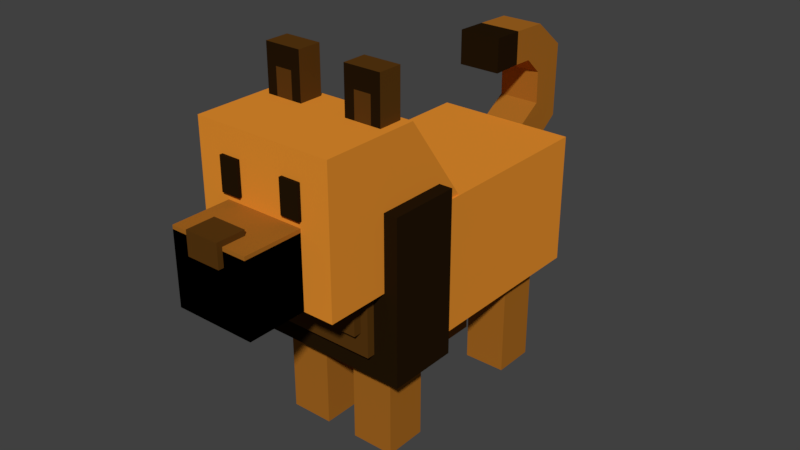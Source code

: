 # Source: dog.blend  (saved by Blender 2.79.0; exported with 4.5.12 LTS)
import bpy
from mathutils import Matrix  # noqa: F401  (used for matrix-valued properties, if any)

bpy.ops.wm.read_factory_settings(use_empty=True)
scene = bpy.context.scene
scene.name = 'Scene'

# ---- collections
col_collection_1 = bpy.data.collections.new('Collection 1'); scene.collection.children.link(col_collection_1)

# ---- materials (node trees are filled in below, after node groups)
mat_material = bpy.data.materials.new('Material')
mat_material.alpha_threshold = 0.0
mat_material.diffuse_color = (0.7991, 0.2789, 0.02732, 1.0)
mat_material.roughness = 0.5
mat_material.specular_intensity = 0.0
mat_material.line_color = (0.0, 0.0, 0.0, 1.0)
mat_material_002 = bpy.data.materials.new('Material.002')
mat_material_002.alpha_threshold = 0.0
mat_material_002.diffuse_color = (0.01681, 0.008023, 0.002125, 1.0)
mat_material_002.roughness = 0.5
mat_material_002.specular_intensity = 0.0
mat_material_003 = bpy.data.materials.new('Material.003')
mat_material_003.alpha_threshold = 0.0
mat_material_003.diffuse_color = (0.3832, 0.1376, 0.01529, 1.0)
mat_material_003.roughness = 0.5
mat_material_003.specular_intensity = 0.0
mat_material_001 = bpy.data.materials.new('Material.001')
mat_material_001.alpha_threshold = 0.0
mat_material_001.diffuse_color = (0.0985, 0.03891, 0.0058, 1.0)
mat_material_001.roughness = 0.5
mat_material_001.specular_intensity = 0.0

# ---- material node trees

# ---- world
world_world = bpy.data.worlds.new('World'); scene.world = world_world
world_world.color = (0.05088, 0.05088, 0.05088)
world_world.use_sun_shadow = False
world_world.sun_shadow_jitter_overblur = 0.0
world_world.cycles.sampling_method = 'MANUAL'

# ---- meshes
me_cube_006 = bpy.data.meshes.new('Cube.006')
me_cube_006.from_pydata([(-0.5912, -0.7153, 1.345), (-0.5912, -0.7153, 2.573), (-0.5912, 1.032, 1.345), (-0.5912, 0.1452, 2.573), (0.6367, -0.7153, 1.345), (0.6367, -0.7153, 2.573), (0.6367, 1.032, 1.345), (0.6367, 0.1452, 2.573), (-0.1632, 2.282, 1.483), (-0.1632, 2.151, 1.806), (0.2083, 2.282, 1.483), (0.2083, 2.151, 1.806), (-0.1632, 2.657, 1.756), (-0.1632, 2.373, 1.948), (0.2083, 2.657, 1.756), (0.2083, 2.373, 1.948), (0.7548, 0.454, 0.5685), (0.7548, -0.1691, 0.5685), (-0.7099, -0.1691, 0.5685), (-0.7099, 0.454, 0.5685), (0.7548, 0.454, 1.988), (0.7548, -0.1691, 1.988), (-0.7099, -0.1691, 1.988), (-0.7099, 0.454, 1.988), (-0.6041, -0.07813, 0.6614), (-0.6041, -0.07813, 1.817), (-0.6041, 2.159, 0.6614), (-0.6041, 2.159, 1.817), (0.6532, -0.07813, 0.6614), (0.6532, -0.07813, 1.817), (0.6532, 2.159, 0.6614), (0.6532, 2.159, 1.817), (0.5477, 1.897, 0.8557), (0.5477, 1.897, -0.2473), (0.5477, 1.519, 0.8557), (0.5477, 1.519, -0.2473), (0.1676, 1.897, 0.8557), (0.1676, 1.897, -0.2473), (0.1676, 1.519, 0.8557), (0.1676, 1.519, -0.2473), (-0.5001, 1.519, -0.2473), (-0.5001, 1.519, 0.8557), (-0.5001, 1.897, -0.2473), (-0.5001, 1.897, 0.8557), (-0.12, 1.519, -0.2473), (-0.12, 1.519, 0.8557), (-0.12, 1.897, -0.2473), (-0.12, 1.897, 0.8557), (-0.12, 0.3729, 0.8557), (-0.12, 0.3729, -0.2473), (-0.12, -0.004472, 0.8557), (-0.12, -0.004472, -0.2473), (-0.5001, 0.3729, 0.8557), (-0.5001, 0.3729, -0.2473), (-0.5001, -0.004472, 0.8557), (-0.5001, -0.004472, -0.2473), (0.1676, -0.004472, -0.2473), (0.1676, -0.004472, 0.8557), (0.1676, 0.3729, -0.2473), (0.1676, 0.3729, 0.8557), (0.5477, -0.004472, -0.2473), (0.5477, -0.004472, 0.8557), (0.5477, 0.3729, -0.2473), (0.5477, 0.3729, 0.8557), (-0.1632, 2.367, 2.232), (0.2083, 2.367, 2.232), (0.2083, 2.663, 2.413), (-0.1632, 2.663, 2.413), (-0.1632, 2.208, 2.379), (0.2083, 2.208, 2.379), (0.2083, 2.36, 2.659), (-0.1632, 2.36, 2.659), (-0.1632, 1.756, 2.382), (0.2083, 1.756, 2.382), (0.2083, 1.757, 2.679), (-0.1632, 1.757, 2.679), (-0.1632, 2.083, 1.483), (-0.1632, 1.951, 1.806), (0.2083, 1.951, 1.806), (0.2083, 2.083, 1.483), (0.2083, 2.035, 2.384), (-0.1632, 2.035, 2.384), (-0.1632, 2.034, 2.671), (0.2083, 2.034, 2.671), (0.2193, -0.7191, 2.059), (0.2193, -0.7473, 2.059), (0.2193, -0.7473, 2.345), (0.2193, -0.7191, 2.345), (0.3885, -0.7191, 2.059), (0.3885, -0.7473, 2.059), (0.3885, -0.7473, 2.345), (0.3885, -0.7191, 2.345), (-0.1883, -0.7191, 2.345), (-0.1883, -0.7473, 2.345), (-0.1883, -0.7473, 2.059), (-0.1883, -0.7191, 2.059), (-0.3575, -0.7191, 2.345), (-0.3575, -0.7473, 2.345), (-0.3575, -0.7473, 2.059), (-0.3575, -0.7191, 2.059), (0.4764, -0.1094, 2.562), (0.4764, -0.1094, 2.802), (0.3268, -0.1094, 2.802), (0.3268, -0.1094, 2.562), (0.5616, -0.1094, 2.562), (0.5616, -0.1094, 2.974), (0.5616, 0.1009, 2.974), (0.5616, 0.1009, 2.562), (-0.5075, -0.1094, 2.562), (-0.5075, -0.1094, 2.974), (-0.5075, 0.1009, 2.562), (-0.5075, 0.1009, 2.974), (-0.184, 0.1009, 2.562), (-0.184, 0.1009, 2.974), (-0.184, -0.1094, 2.974), (-0.184, -0.1094, 2.562), (0.3791, -0.3124, 1.162), (0.3791, -0.3829, 1.162), (-0.3342, -0.3829, 1.162), (-0.3342, -0.3124, 1.162), (0.3791, -0.3124, 1.432), (0.3791, -0.383, 1.432), (-0.3342, -0.3829, 1.432), (-0.3342, -0.3124, 1.432), (0.4689, -0.2417, 0.9773), (0.4689, -0.3122, 0.9773), (-0.424, -0.3122, 0.9773), (-0.424, -0.2417, 0.9773), (0.4689, -0.2417, 1.433), (0.4689, -0.3123, 1.433), (-0.424, -0.3122, 1.433), (-0.424, -0.2417, 1.433), (0.5351, -0.1711, 0.7815), (0.5351, -0.2416, 0.7815), (-0.4902, -0.2416, 0.7815), (-0.4902, -0.1711, 0.7815), (0.5351, -0.1711, 1.432), (0.5351, -0.2416, 1.432), (-0.4902, -0.2416, 1.432), (-0.4902, -0.1711, 1.432), (-0.4188, -0.1094, 2.562), (-0.4188, -0.1094, 2.802), (-0.2692, -0.1094, 2.802), (-0.2692, -0.1094, 2.562), (0.2381, 0.1009, 2.974), (0.2381, 0.1009, 2.562), (0.2381, -0.1094, 2.974), (0.2381, -0.1094, 2.562), (-0.331, -1.227, 1.349), (-0.331, -1.227, 1.998), (-0.331, -0.6813, 1.349), (-0.331, -0.6813, 1.998), (0.3715, -1.227, 1.349), (0.3715, -1.227, 1.998), (0.3715, -0.6813, 1.349), (0.3715, -0.6813, 1.998), (-0.1337, -1.227, 2.045), (-0.1337, -1.025, 2.045), (-0.1337, -1.025, 1.997), (-0.1337, -1.227, 1.997), (0.1642, -1.227, 2.045), (0.1642, -1.227, 1.997), (0.1642, -1.025, 2.045), (0.1642, -1.025, 1.997), (-0.1337, -1.273, 1.997), (-0.1337, -1.273, 2.045), (0.1642, -1.273, 2.045), (0.1642, -1.273, 1.997), (-0.1337, -1.227, 1.843), (0.1642, -1.227, 1.843), (-0.1337, -1.273, 1.843), (0.1642, -1.273, 1.843), (-0.331, -0.6813, 1.966), (-0.331, -1.227, 1.966), (0.3715, -0.6813, 1.966), (0.3715, -1.227, 1.966)], [], [(0, 1, 3, 2), (2, 3, 7, 6), (6, 7, 5, 4), (4, 5, 1, 0), (2, 6, 4, 0), (7, 3, 1, 5), (14, 15, 11, 10), (8, 10, 79, 76), (12, 14, 10, 8), (15, 13, 9, 11), (8, 9, 13, 12), (16, 17, 18, 19), (20, 23, 22, 21), (16, 20, 21, 17), (17, 21, 22, 18), (18, 22, 23, 19), (20, 16, 19, 23), (24, 25, 27, 26), (26, 27, 31, 30), (30, 31, 29, 28), (28, 29, 25, 24), (26, 30, 28, 24), (31, 27, 25, 29), (37, 33, 35, 39), (37, 36, 32, 33), (39, 38, 36, 37), (35, 34, 38, 39), (32, 36, 38, 34), (33, 32, 34, 35), (47, 43, 41, 45), (42, 43, 47, 46), (42, 46, 44, 40), (44, 45, 41, 40), (46, 47, 45, 44), (40, 41, 43, 42), (53, 49, 51, 55), (53, 52, 48, 49), (55, 54, 52, 53), (51, 50, 54, 55), (48, 52, 54, 50), (49, 48, 50, 51), (56, 57, 59, 58), (58, 59, 63, 62), (62, 63, 61, 60), (60, 61, 57, 56), (58, 62, 60, 56), (63, 59, 57, 61), (13, 15, 65, 64), (65, 66, 70, 69), (12, 13, 64, 67), (14, 12, 67, 66), (15, 14, 66, 65), (81, 80, 73, 72), (64, 65, 69, 68), (67, 64, 68, 71), (66, 67, 71, 70), (72, 73, 74, 75), (82, 81, 72, 75), (83, 82, 75, 74), (80, 83, 74, 73), (79, 78, 77, 76), (11, 9, 77, 78), (10, 11, 78, 79), (9, 8, 76, 77), (69, 70, 83, 80), (70, 71, 82, 83), (71, 68, 81, 82), (68, 69, 80, 81), (84, 85, 86, 87), (88, 91, 90, 89), (84, 88, 89, 85), (85, 89, 90, 86), (86, 90, 91, 87), (88, 84, 87, 91), (97, 93, 92, 96), (99, 98, 97, 96), (95, 99, 96, 92), (99, 95, 94, 98), (95, 92, 93, 94), (98, 94, 93, 97), (107, 106, 105, 104), (106, 144, 146, 105), (145, 107, 104, 147), (104, 105, 101, 100), (146, 147, 103, 102), (108, 109, 111, 110), (110, 111, 113, 112), (112, 113, 114, 115), (110, 112, 115, 108), (113, 111, 109, 114), (115, 114, 142, 143), (116, 117, 118, 119), (120, 123, 122, 121), (116, 120, 121, 117), (117, 121, 122, 118), (118, 122, 123, 119), (120, 116, 119, 123), (124, 125, 126, 127), (128, 131, 130, 129), (124, 128, 129, 125), (125, 129, 130, 126), (126, 130, 131, 127), (128, 124, 127, 131), (132, 133, 134, 135), (136, 139, 138, 137), (132, 136, 137, 133), (133, 137, 138, 134), (134, 138, 139, 135), (136, 132, 135, 139), (105, 146, 102, 101), (143, 142, 141, 140), (108, 115, 143, 140), (109, 108, 140, 141), (114, 109, 141, 142), (147, 146, 144, 145), (100, 101, 102, 103), (145, 144, 106, 107), (147, 104, 100, 103), (148, 149, 151, 150), (150, 151, 155, 154), (154, 155, 153, 152), (152, 153, 149, 148), (154, 152, 175, 174), (155, 151, 149, 153), (157, 158, 159, 156), (156, 159, 164, 165), (160, 161, 163, 162), (162, 163, 158, 157), (161, 159, 158, 163), (165, 164, 167, 166), (161, 160, 166, 167), (160, 156, 165, 166), (167, 164, 170, 171), (156, 160, 162, 157), (168, 169, 171, 170), (161, 167, 171, 169), (159, 161, 169, 168), (164, 159, 168, 170), (172, 174, 175, 173), (152, 148, 173, 175), (150, 154, 174, 172), (148, 150, 172, 173)])
me_cube_006.polygons.foreach_set('material_index', [0, 0, 0, 0, 0, 0, 2, 2, 2, 2, 2, 1, 1, 1, 1, 1, 1, 0, 0, 0, 0, 0, 0, 2, 2, 2, 2, 2, 2, 2, 2, 2, 2, 2, 2, 2, 2, 2, 2, 2, 2, 2, 2, 2, 2, 2, 2, 2, 2, 2, 2, 2, 1, 2, 2, 2, 1, 1, 1, 1, 2, 2, 2, 2, 2, 2, 2, 2, 1, 1, 1, 1, 1, 1, 1, 1, 1, 1, 1, 1, 3, 3, 2, 1, 1, 3, 3, 3, 2, 3, 1, 2, 2, 2, 2, 2, 2, 3, 3, 3, 3, 3, 3, 3, 3, 3, 3, 3, 3, 1, 3, 2, 1, 1, 3, 3, 3, 2, 2, 2, 2, 2, 2, 2, 3, 3, 3, 3, 3, 3, 3, 3, 3, 3, 3, 3, 3, 3, 2, 2, 2, 2])
_ca = me_cube_006.color_attributes.new('Col', 'BYTE_COLOR', 'CORNER')
_ca.data.foreach_set('color', [1.0, 1.0, 1.0, 1.0, 1.0, 1.0, 1.0, 1.0, 1.0, 1.0, 1.0, 1.0, 1.0, 1.0, 1.0, 1.0, 1.0, 1.0, 1.0, 1.0, 1.0, 1.0, 1.0, 1.0, 1.0, 1.0, 1.0, 1.0, 1.0, 1.0, 1.0, 1.0, 1.0, 1.0, 1.0, 1.0, 1.0, 1.0, 1.0, 1.0, 1.0, 1.0, 1.0, 1.0, 1.0, 1.0, 1.0, 1.0, 1.0, 1.0, 1.0, 1.0, 1.0, 1.0, 1.0, 1.0, 1.0, 1.0, 1.0, 1.0, 1.0, 1.0, 1.0, 1.0, 1.0, 1.0, 1.0, 1.0, 1.0, 1.0, 1.0, 1.0, 1.0, 1.0, 1.0, 1.0, 1.0, 1.0, 1.0, 1.0, 1.0, 1.0, 1.0, 1.0, 1.0, 1.0, 1.0, 1.0, 1.0, 1.0, 1.0, 1.0, 1.0, 1.0, 1.0, 1.0, 1.0, 1.0, 1.0, 1.0, 1.0, 1.0, 1.0, 1.0, 1.0, 1.0, 1.0, 1.0, 1.0, 1.0, 1.0, 1.0, 1.0, 1.0, 1.0, 1.0, 1.0, 1.0, 1.0, 1.0, 1.0, 1.0, 1.0, 1.0, 1.0, 1.0, 1.0, 1.0, 1.0, 1.0, 1.0, 1.0, 1.0, 1.0, 1.0, 1.0, 1.0, 1.0, 1.0, 1.0, 1.0, 1.0, 1.0, 1.0, 1.0, 1.0, 1.0, 1.0, 1.0, 1.0, 1.0, 1.0, 1.0, 1.0, 1.0, 1.0, 1.0, 1.0, 1.0, 1.0, 1.0, 1.0, 1.0, 1.0, 1.0, 1.0, 1.0, 1.0, 1.0, 1.0, 1.0, 1.0, 1.0, 1.0, 1.0, 1.0, 1.0, 1.0, 1.0, 1.0, 1.0, 1.0, 1.0, 1.0, 1.0, 1.0, 1.0, 1.0, 1.0, 1.0, 1.0, 1.0, 1.0, 1.0, 1.0, 1.0, 1.0, 1.0, 1.0, 1.0, 1.0, 1.0, 1.0, 1.0, 1.0, 1.0, 1.0, 1.0, 1.0, 1.0, 1.0, 1.0, 1.0, 1.0, 1.0, 1.0, 1.0, 1.0, 1.0, 1.0, 1.0, 1.0, 1.0, 1.0, 1.0, 1.0, 1.0, 1.0, 1.0, 1.0, 1.0, 1.0, 1.0, 1.0, 1.0, 1.0, 1.0, 1.0, 1.0, 1.0, 1.0, 1.0, 1.0, 1.0, 1.0, 1.0, 1.0, 1.0, 1.0, 1.0, 1.0, 1.0, 1.0, 1.0, 1.0, 1.0, 1.0, 1.0, 1.0, 1.0, 1.0, 1.0, 1.0, 1.0, 1.0, 1.0, 1.0, 1.0, 1.0, 1.0, 1.0, 1.0, 1.0, 1.0, 1.0, 1.0, 1.0, 1.0, 1.0, 1.0, 1.0, 1.0, 1.0, 1.0, 1.0, 1.0, 1.0, 1.0, 1.0, 1.0, 1.0, 1.0, 1.0, 1.0, 1.0, 1.0, 1.0, 1.0, 1.0, 1.0, 1.0, 1.0, 1.0, 1.0, 1.0, 1.0, 1.0, 1.0, 1.0, 1.0, 1.0, 1.0, 1.0, 1.0, 1.0, 1.0, 1.0, 1.0, 1.0, 1.0, 1.0, 1.0, 1.0, 1.0, 1.0, 1.0, 1.0, 1.0, 1.0, 1.0, 1.0, 1.0, 1.0, 1.0, 1.0, 1.0, 1.0, 1.0, 1.0, 1.0, 1.0, 1.0, 1.0, 1.0, 1.0, 1.0, 1.0, 1.0, 1.0, 1.0, 1.0, 1.0, 1.0, 1.0, 1.0, 1.0, 1.0, 1.0, 1.0, 1.0, 1.0, 1.0, 1.0, 1.0, 1.0, 1.0, 1.0, 1.0, 1.0, 1.0, 1.0, 1.0, 1.0, 1.0, 1.0, 1.0, 1.0, 1.0, 1.0, 1.0, 1.0, 1.0, 1.0, 1.0, 1.0, 1.0, 1.0, 1.0, 1.0, 1.0, 1.0, 1.0, 1.0, 1.0, 1.0, 1.0, 1.0, 1.0, 1.0, 1.0, 1.0, 1.0, 1.0, 1.0, 1.0, 1.0, 1.0, 1.0, 1.0, 1.0, 1.0, 1.0, 1.0, 1.0, 1.0, 1.0, 1.0, 1.0, 1.0, 1.0, 1.0, 1.0, 1.0, 1.0, 1.0, 1.0, 1.0, 1.0, 1.0, 1.0, 1.0, 1.0, 1.0, 1.0, 1.0, 1.0, 1.0, 1.0, 1.0, 1.0, 1.0, 1.0, 1.0, 1.0, 1.0, 1.0, 1.0, 1.0, 1.0, 1.0, 1.0, 1.0, 1.0, 1.0, 1.0, 1.0, 1.0, 1.0, 1.0, 1.0, 1.0, 1.0, 1.0, 1.0, 1.0, 1.0, 1.0, 1.0, 1.0, 1.0, 1.0, 1.0, 1.0, 1.0, 1.0, 1.0, 1.0, 1.0, 1.0, 1.0, 1.0, 1.0, 1.0, 1.0, 1.0, 1.0, 1.0, 1.0, 1.0, 1.0, 1.0, 1.0, 1.0, 1.0, 1.0, 1.0, 1.0, 1.0, 1.0, 1.0, 1.0, 1.0, 1.0, 1.0, 1.0, 1.0, 1.0, 1.0, 1.0, 1.0, 1.0, 1.0, 1.0, 1.0, 1.0, 1.0, 1.0, 1.0, 1.0, 1.0, 1.0, 1.0, 1.0, 1.0, 1.0, 1.0, 1.0, 1.0, 1.0, 1.0, 1.0, 1.0, 1.0, 1.0, 1.0, 1.0, 1.0, 1.0, 1.0, 1.0, 1.0, 1.0, 1.0, 1.0, 1.0, 1.0, 1.0, 1.0, 1.0, 1.0, 1.0, 1.0, 1.0, 1.0, 1.0, 1.0, 1.0, 1.0, 1.0, 1.0, 1.0, 1.0, 1.0, 1.0, 1.0, 1.0, 1.0, 1.0, 1.0, 1.0, 1.0, 1.0, 1.0, 1.0, 1.0, 1.0, 1.0, 1.0, 1.0, 1.0, 1.0, 1.0, 1.0, 1.0, 1.0, 1.0, 1.0, 1.0, 1.0, 1.0, 1.0, 1.0, 1.0, 1.0, 1.0, 1.0, 1.0, 1.0, 1.0, 1.0, 1.0, 1.0, 1.0, 1.0, 1.0, 1.0, 1.0, 1.0, 1.0, 1.0, 1.0, 1.0, 1.0, 1.0, 1.0, 1.0, 1.0, 1.0, 1.0, 1.0, 1.0, 1.0, 1.0, 1.0, 1.0, 1.0, 1.0, 1.0, 1.0, 1.0, 1.0, 1.0, 1.0, 1.0, 1.0, 1.0, 1.0, 1.0, 1.0, 1.0, 1.0, 1.0, 1.0, 1.0, 1.0, 1.0, 1.0, 1.0, 1.0, 1.0, 1.0, 1.0, 1.0, 1.0, 1.0, 1.0, 1.0, 1.0, 1.0, 1.0, 1.0, 1.0, 1.0, 1.0, 1.0, 1.0, 1.0, 1.0, 1.0, 1.0, 1.0, 1.0, 1.0, 1.0, 1.0, 1.0, 1.0, 1.0, 1.0, 1.0, 1.0, 1.0, 1.0, 1.0, 1.0, 1.0, 1.0, 1.0, 1.0, 1.0, 1.0, 1.0, 1.0, 1.0, 1.0, 1.0, 1.0, 1.0, 1.0, 1.0, 1.0, 1.0, 1.0, 1.0, 1.0, 1.0, 1.0, 1.0, 1.0, 1.0, 1.0, 1.0, 1.0, 1.0, 1.0, 1.0, 1.0, 1.0, 1.0, 1.0, 1.0, 1.0, 1.0, 1.0, 1.0, 1.0, 1.0, 1.0, 1.0, 1.0, 1.0, 1.0, 1.0, 1.0, 1.0, 1.0, 1.0, 1.0, 1.0, 1.0, 1.0, 1.0, 1.0, 1.0, 1.0, 1.0, 1.0, 1.0, 1.0, 1.0, 1.0, 1.0, 1.0, 1.0, 1.0, 1.0, 1.0, 1.0, 1.0, 1.0, 1.0, 1.0, 1.0, 1.0, 1.0, 1.0, 1.0, 1.0, 1.0, 1.0, 1.0, 1.0, 1.0, 1.0, 1.0, 1.0, 1.0, 1.0, 1.0, 1.0, 1.0, 1.0, 1.0, 1.0, 1.0, 1.0, 1.0, 1.0, 1.0, 1.0, 1.0, 1.0, 1.0, 1.0, 1.0, 1.0, 1.0, 1.0, 1.0, 1.0, 1.0, 1.0, 1.0, 1.0, 1.0, 1.0, 1.0, 1.0, 1.0, 1.0, 1.0, 1.0, 1.0, 1.0, 1.0, 1.0, 1.0, 1.0, 1.0, 1.0, 1.0, 1.0, 1.0, 1.0, 1.0, 1.0, 1.0, 1.0, 1.0, 1.0, 1.0, 1.0, 1.0, 1.0, 1.0, 1.0, 1.0, 1.0, 1.0, 1.0, 1.0, 1.0, 1.0, 1.0, 1.0, 1.0, 1.0, 1.0, 1.0, 1.0, 1.0, 1.0, 1.0, 1.0, 1.0, 1.0, 1.0, 1.0, 1.0, 1.0, 1.0, 1.0, 1.0, 1.0, 1.0, 1.0, 1.0, 1.0, 1.0, 1.0, 1.0, 1.0, 1.0, 1.0, 1.0, 1.0, 1.0, 1.0, 1.0, 1.0, 1.0, 1.0, 1.0, 1.0, 1.0, 1.0, 1.0, 1.0, 1.0, 1.0, 1.0, 1.0, 1.0, 1.0, 1.0, 1.0, 1.0, 1.0, 1.0, 1.0, 1.0, 1.0, 1.0, 1.0, 1.0, 1.0, 1.0, 1.0, 1.0, 1.0, 1.0, 1.0, 1.0, 1.0, 1.0, 1.0, 1.0, 1.0, 1.0, 1.0, 1.0, 1.0, 1.0, 1.0, 1.0, 1.0, 1.0, 1.0, 1.0, 1.0, 1.0, 1.0, 1.0, 1.0, 1.0, 1.0, 1.0, 1.0, 1.0, 1.0, 1.0, 1.0, 1.0, 1.0, 1.0, 1.0, 1.0, 1.0, 1.0, 1.0, 1.0, 1.0, 1.0, 1.0, 1.0, 1.0, 1.0, 1.0, 1.0, 1.0, 1.0, 1.0, 1.0, 1.0, 1.0, 1.0, 1.0, 1.0, 1.0, 1.0, 1.0, 1.0, 1.0, 1.0, 1.0, 1.0, 1.0, 1.0, 1.0, 1.0, 1.0, 1.0, 1.0, 1.0, 1.0, 1.0, 1.0, 1.0, 1.0, 1.0, 1.0, 1.0, 1.0, 1.0, 1.0, 1.0, 1.0, 1.0, 1.0, 1.0, 1.0, 1.0, 1.0, 1.0, 1.0, 1.0, 1.0, 1.0, 1.0, 1.0, 1.0, 1.0, 1.0, 1.0, 1.0, 1.0, 1.0, 1.0, 1.0, 1.0, 1.0, 1.0, 1.0, 1.0, 1.0, 1.0, 1.0, 1.0, 1.0, 1.0, 1.0, 1.0, 1.0, 1.0, 1.0, 1.0, 1.0, 1.0, 1.0, 1.0, 1.0, 1.0, 1.0, 1.0, 1.0, 1.0, 1.0, 1.0, 1.0, 1.0, 1.0, 1.0, 1.0, 1.0, 1.0, 1.0, 1.0, 1.0, 1.0, 1.0, 1.0, 1.0, 1.0, 1.0, 1.0, 1.0, 1.0, 1.0, 1.0, 1.0, 1.0, 1.0, 1.0, 1.0, 1.0, 1.0, 1.0, 1.0, 1.0, 1.0, 1.0, 1.0, 1.0, 1.0, 1.0, 1.0, 1.0, 1.0, 1.0, 1.0, 1.0, 1.0, 1.0, 1.0, 1.0, 1.0, 1.0, 1.0, 1.0, 1.0, 1.0, 1.0, 1.0, 1.0, 1.0, 1.0, 1.0, 1.0, 1.0, 1.0, 1.0, 1.0, 1.0, 1.0, 1.0, 1.0, 1.0, 1.0, 1.0, 1.0, 1.0, 1.0, 1.0, 1.0, 1.0, 1.0, 1.0, 1.0, 1.0, 1.0, 1.0, 1.0, 1.0, 1.0, 1.0, 1.0, 1.0, 1.0, 1.0, 1.0, 1.0, 1.0, 1.0, 1.0, 1.0, 1.0, 1.0, 1.0, 1.0, 1.0, 1.0, 1.0, 1.0, 1.0, 1.0, 1.0, 1.0, 1.0, 1.0, 1.0, 1.0, 1.0, 1.0, 1.0, 1.0, 1.0, 1.0, 1.0, 1.0, 1.0, 1.0, 1.0, 1.0, 1.0, 1.0, 1.0, 1.0, 1.0, 1.0, 1.0, 1.0, 1.0, 1.0, 1.0, 1.0, 1.0, 1.0, 1.0, 1.0, 1.0, 1.0, 1.0, 1.0, 1.0, 1.0, 1.0, 1.0, 1.0, 1.0, 1.0, 1.0, 1.0, 1.0, 1.0, 1.0, 1.0, 1.0, 1.0, 1.0, 1.0, 1.0, 1.0, 1.0, 1.0, 1.0, 1.0, 1.0, 1.0, 1.0, 1.0, 1.0, 1.0, 1.0, 1.0, 1.0, 1.0, 1.0, 1.0, 1.0, 1.0, 1.0, 1.0, 1.0, 1.0, 1.0, 1.0, 1.0, 1.0, 1.0, 1.0, 1.0, 1.0, 1.0, 1.0, 1.0, 1.0, 1.0, 1.0, 1.0, 1.0, 1.0, 1.0, 1.0, 1.0, 1.0, 1.0, 1.0, 1.0, 1.0, 1.0, 1.0, 1.0, 1.0, 1.0, 1.0, 1.0, 1.0, 1.0, 1.0, 1.0, 1.0, 1.0, 1.0, 1.0, 1.0, 1.0, 1.0, 1.0, 1.0, 1.0, 1.0, 1.0, 1.0, 1.0, 1.0, 1.0, 1.0, 1.0, 1.0, 1.0, 1.0, 1.0, 1.0, 1.0, 1.0, 1.0, 1.0, 1.0, 1.0, 1.0, 1.0, 1.0, 1.0, 1.0, 1.0, 1.0, 1.0, 1.0, 1.0, 1.0, 1.0, 1.0, 1.0, 1.0, 1.0, 1.0, 1.0, 1.0, 1.0, 1.0, 1.0, 1.0, 1.0, 1.0, 1.0, 1.0, 1.0, 1.0, 1.0, 1.0, 1.0, 1.0, 1.0, 1.0, 1.0, 1.0, 1.0, 1.0, 1.0, 1.0, 1.0, 1.0, 1.0, 1.0, 1.0, 1.0, 1.0, 1.0, 1.0, 1.0, 1.0, 1.0, 1.0, 1.0, 1.0, 1.0, 1.0, 1.0, 1.0, 1.0, 1.0, 1.0, 1.0, 1.0, 1.0, 1.0, 1.0, 1.0, 1.0, 1.0, 1.0, 1.0, 1.0, 1.0, 1.0, 1.0, 1.0, 1.0, 1.0, 1.0, 1.0, 1.0, 1.0, 1.0, 1.0, 1.0, 1.0, 1.0, 1.0, 1.0, 1.0, 1.0, 1.0, 1.0, 1.0, 1.0, 1.0, 1.0, 1.0, 1.0, 1.0, 1.0, 1.0, 1.0, 1.0, 1.0, 1.0, 1.0, 1.0, 1.0, 1.0, 1.0, 1.0, 1.0, 1.0, 1.0, 1.0, 1.0, 1.0, 1.0, 1.0, 1.0, 1.0, 1.0, 1.0, 1.0, 1.0, 1.0, 1.0, 1.0, 1.0, 1.0, 1.0, 1.0, 1.0, 1.0, 1.0, 1.0, 1.0, 1.0, 1.0, 1.0, 1.0, 1.0, 1.0, 1.0, 1.0, 1.0, 1.0, 1.0, 1.0, 1.0, 1.0, 1.0, 1.0, 1.0, 1.0, 1.0, 1.0, 1.0, 1.0, 1.0, 1.0, 1.0, 1.0, 1.0, 1.0, 1.0, 1.0, 1.0, 1.0, 1.0, 1.0, 1.0, 1.0, 1.0, 1.0, 1.0, 1.0, 1.0, 1.0, 1.0, 1.0, 1.0, 1.0, 1.0, 1.0, 1.0, 1.0, 1.0, 1.0, 1.0, 1.0, 1.0, 1.0, 1.0, 1.0, 1.0, 1.0, 1.0, 1.0, 1.0, 1.0, 1.0, 1.0, 1.0, 1.0, 1.0, 1.0, 1.0, 1.0, 1.0, 1.0, 1.0, 1.0, 1.0, 1.0, 1.0, 1.0, 1.0, 1.0, 1.0, 1.0, 1.0, 1.0, 1.0, 1.0, 1.0, 1.0, 1.0, 1.0, 1.0, 1.0, 1.0, 1.0, 1.0, 1.0, 1.0, 1.0, 1.0, 1.0, 1.0, 1.0, 1.0, 1.0, 1.0, 1.0, 1.0, 1.0, 1.0, 1.0, 1.0, 1.0, 1.0, 1.0, 1.0, 1.0, 1.0, 1.0, 1.0, 1.0, 1.0, 1.0, 1.0, 1.0, 1.0, 1.0, 1.0, 1.0, 1.0, 1.0, 1.0, 1.0, 1.0, 1.0, 1.0, 1.0, 1.0, 1.0, 1.0, 1.0, 1.0, 1.0, 1.0, 1.0, 1.0, 1.0, 1.0, 1.0, 1.0, 1.0, 1.0, 1.0, 1.0, 1.0, 1.0, 1.0, 1.0, 1.0, 1.0, 1.0, 1.0, 1.0, 1.0, 1.0, 1.0, 1.0, 1.0, 1.0, 1.0, 1.0, 1.0, 1.0, 1.0, 1.0, 1.0, 1.0, 1.0, 1.0, 1.0, 1.0, 1.0, 1.0, 1.0, 1.0, 1.0, 1.0, 1.0, 1.0, 1.0, 1.0, 1.0, 1.0, 1.0, 1.0, 1.0, 1.0, 1.0, 1.0, 1.0, 1.0, 1.0, 1.0, 1.0, 1.0, 1.0, 1.0, 1.0, 1.0, 1.0, 1.0, 1.0, 1.0, 1.0, 1.0, 1.0, 1.0, 1.0, 1.0, 1.0, 1.0, 1.0, 1.0, 1.0, 1.0, 1.0, 1.0, 1.0, 1.0, 1.0, 1.0, 1.0, 1.0, 1.0, 1.0, 1.0, 1.0, 1.0, 1.0, 1.0, 1.0, 1.0, 1.0, 1.0, 1.0, 1.0, 1.0, 1.0, 1.0, 1.0, 1.0, 1.0, 1.0, 1.0, 1.0, 1.0, 1.0, 1.0, 1.0, 1.0, 1.0, 1.0, 1.0, 1.0, 1.0, 1.0, 1.0, 1.0, 1.0, 1.0, 1.0, 1.0, 1.0, 1.0, 1.0, 1.0, 1.0, 1.0, 1.0, 1.0, 1.0, 1.0, 1.0, 1.0, 1.0, 1.0, 1.0, 1.0, 1.0, 1.0, 1.0, 1.0, 1.0, 1.0, 1.0, 1.0, 1.0, 1.0, 1.0, 1.0, 1.0, 1.0, 1.0, 1.0, 1.0, 1.0, 1.0, 1.0, 1.0, 1.0, 1.0, 1.0, 1.0, 1.0, 1.0, 1.0, 1.0, 1.0, 1.0, 1.0, 1.0, 1.0, 1.0, 1.0, 1.0, 1.0, 1.0, 1.0, 1.0, 1.0, 1.0, 1.0, 1.0, 1.0, 1.0, 1.0, 1.0, 1.0, 1.0, 1.0, 1.0, 1.0, 1.0, 1.0, 1.0, 1.0, 1.0, 1.0, 1.0, 1.0, 1.0, 1.0, 1.0, 1.0, 1.0, 1.0, 1.0, 1.0, 1.0, 1.0, 1.0, 1.0, 1.0, 1.0, 1.0, 1.0, 1.0, 1.0, 1.0, 1.0, 1.0, 1.0, 1.0, 1.0, 1.0, 1.0, 1.0, 1.0, 1.0, 1.0, 1.0, 1.0, 1.0, 1.0, 1.0, 1.0, 1.0, 1.0, 1.0, 1.0, 1.0, 1.0, 1.0, 1.0, 1.0, 1.0, 1.0, 1.0, 1.0, 1.0, 1.0, 1.0, 1.0, 1.0, 1.0, 1.0, 1.0, 1.0, 1.0, 1.0, 1.0, 1.0, 1.0, 1.0, 1.0, 1.0, 1.0, 1.0, 1.0, 1.0, 1.0, 1.0, 1.0, 1.0, 1.0, 1.0, 1.0, 1.0, 1.0, 1.0, 1.0, 1.0, 1.0, 1.0, 1.0, 1.0, 1.0, 1.0, 1.0, 1.0, 1.0, 1.0, 1.0, 1.0, 1.0, 1.0, 1.0, 1.0, 1.0, 1.0, 1.0, 1.0, 1.0, 1.0, 1.0, 1.0, 1.0, 1.0, 1.0, 1.0, 1.0, 1.0, 1.0, 1.0, 1.0, 1.0, 1.0, 1.0, 1.0, 1.0, 1.0, 1.0, 1.0, 1.0, 1.0, 1.0, 1.0, 1.0, 1.0, 1.0, 1.0, 1.0, 1.0, 1.0, 1.0, 1.0, 1.0, 1.0, 1.0, 1.0, 1.0, 1.0, 1.0, 1.0, 1.0, 1.0, 1.0, 1.0, 1.0, 1.0, 1.0, 1.0, 1.0, 1.0, 1.0, 1.0, 1.0, 1.0, 1.0, 1.0, 1.0, 1.0, 1.0, 1.0, 1.0, 1.0, 1.0, 1.0, 1.0, 1.0, 1.0, 1.0, 1.0, 1.0, 1.0, 1.0, 1.0, 1.0, 1.0, 1.0, 1.0, 1.0, 1.0, 1.0, 1.0, 1.0, 1.0, 1.0, 1.0, 1.0, 1.0, 1.0, 1.0, 1.0, 1.0, 1.0, 1.0, 1.0, 1.0, 1.0, 1.0, 1.0, 1.0, 1.0, 1.0, 1.0, 1.0, 1.0, 1.0, 1.0, 1.0, 1.0, 1.0, 1.0, 1.0, 1.0, 1.0, 1.0, 1.0, 1.0, 1.0, 1.0, 1.0, 1.0, 1.0, 1.0, 1.0, 1.0, 1.0, 1.0, 1.0, 1.0, 1.0, 1.0, 1.0, 1.0, 1.0, 1.0, 1.0, 1.0, 1.0, 1.0, 1.0, 1.0, 1.0, 1.0, 1.0, 1.0, 1.0, 1.0, 1.0, 1.0, 1.0, 1.0, 1.0, 1.0, 1.0, 1.0, 1.0, 1.0, 1.0, 1.0, 1.0, 1.0, 1.0, 1.0, 1.0, 1.0, 1.0, 1.0, 1.0, 1.0, 1.0, 1.0, 1.0, 1.0, 1.0, 1.0, 1.0, 1.0, 1.0, 1.0, 1.0, 1.0, 1.0, 1.0, 1.0, 1.0, 1.0, 1.0, 1.0, 1.0, 1.0, 1.0, 1.0, 1.0, 1.0, 1.0, 1.0, 1.0, 1.0, 1.0, 1.0, 1.0, 1.0, 1.0, 1.0, 1.0, 1.0, 1.0, 1.0, 1.0, 1.0, 1.0, 1.0, 1.0, 1.0, 1.0, 1.0, 1.0, 1.0, 1.0, 1.0, 1.0, 1.0, 1.0, 1.0, 1.0, 1.0, 1.0, 1.0, 1.0, 1.0, 1.0, 1.0, 1.0, 1.0, 1.0, 1.0, 1.0, 1.0, 1.0, 1.0, 1.0, 1.0, 1.0, 1.0, 1.0, 1.0, 1.0, 1.0, 1.0, 1.0, 1.0, 1.0, 1.0, 1.0, 1.0, 1.0, 1.0, 1.0, 1.0, 1.0, 1.0, 1.0, 1.0, 1.0, 1.0, 1.0, 1.0, 1.0, 1.0, 1.0, 1.0, 1.0, 1.0, 1.0, 1.0, 1.0, 1.0, 1.0, 1.0, 1.0, 1.0, 1.0, 1.0, 1.0, 1.0, 1.0, 1.0, 1.0, 1.0, 1.0, 1.0, 1.0, 1.0, 1.0, 1.0, 1.0, 1.0, 1.0, 1.0, 1.0, 1.0, 1.0, 1.0, 1.0, 1.0, 1.0, 1.0, 1.0, 1.0, 1.0, 1.0, 1.0, 1.0, 1.0, 1.0, 1.0, 1.0, 1.0, 1.0, 1.0, 1.0, 1.0, 1.0, 1.0, 1.0, 1.0, 1.0, 1.0, 1.0, 1.0, 1.0, 1.0, 1.0, 1.0, 1.0, 1.0, 1.0, 1.0, 1.0, 1.0, 1.0, 1.0, 1.0, 1.0, 1.0, 1.0, 1.0, 1.0, 1.0, 1.0, 1.0, 1.0, 1.0, 1.0, 1.0, 1.0, 1.0, 1.0, 1.0, 1.0, 1.0, 1.0, 1.0, 1.0, 1.0, 1.0, 1.0, 1.0, 1.0, 1.0, 1.0, 1.0, 1.0, 1.0, 1.0, 1.0, 1.0, 1.0, 1.0])
me_cube_006.materials.append(mat_material)
me_cube_006.materials.append(mat_material_002)
me_cube_006.materials.append(mat_material_003)
me_cube_006.materials.append(mat_material_001)
me_cube_006.use_remesh_preserve_volume = False
me_cube_006.use_remesh_preserve_attributes = False
me_cube_006.use_mirror_vertex_groups = False
me_cube_006.update()
arm_armature_004 = bpy.data.armatures.new('Armature.004')  # bones are not reproduced

# ---- objects
ob_armature = bpy.data.objects.new('Armature', arm_armature_004)
ob_cube_007 = bpy.data.objects.new('Cube.007', me_cube_006)

# ---- transforms, parenting, visibility, modifiers, constraints
ob_armature.location = (0.0, 0.0, 0.0)
ob_armature.show_in_front = True
ob_armature.lineart.crease_threshold = 0.0
ob_cube_007.parent = ob_armature
ob_cube_007.location = (0.0, 0.0, 0.0)
ob_cube_007.use_shape_key_edit_mode = True
ob_cube_007.lineart.crease_threshold = 0.0
_vg = ob_cube_007.vertex_groups.new(name='Bone')
for _i, _w in zip([0, 1, 2, 3, 4, 5, 6, 7, 8, 9, 10, 11, 12, 13, 14, 15, 16, 17, 18, 19, 20, 21, 22, 23, 24, 25, 26, 27, 28, 29, 30, 31, 32, 33, 34, 35, 36, 37, 38, 39, 40, 41, 42, 43, 44, 45, 46, 47, 48, 49, 50, 51, 52, 53, 54, 55, 56, 57, 58, 59, 60, 61, 62, 63, 64, 65, 66, 67, 68, 69, 70, 71, 72, 73, 74, 75, 76, 77, 78, 79, 80, 81, 82, 83, 84, 85, 86, 87, 88, 89, 90, 91, 92, 93, 94, 95, 96, 97, 98, 99, 100, 101, 102, 103, 104, 105, 106, 107, 108, 109, 110, 111, 112, 113, 114, 115, 116, 117, 118, 119, 120, 121, 122, 123, 124, 125, 126, 127, 128, 129, 130, 131, 132, 133, 134, 135, 136, 137, 138, 139, 140, 141, 142, 143, 144, 145, 146, 147, 148, 149, 150, 151, 152, 153, 154, 155, 156, 157, 158, 159, 160, 161, 162, 163, 164, 165, 166, 167, 168, 169, 170, 171, 172, 173, 174, 175], [1.0, 0.9999, 1.0, 1.0, 1.0, 1.0, 1.0, 1.0, 1.0, 1.0, 1.0, 1.0, 1.0, 1.0, 1.0, 1.0, 1.0, 1.0, 1.0, 1.0, 1.0, 1.0, 1.0, 1.0, 1.0, 1.0, 1.0, 1.0, 1.0, 1.0, 1.0, 1.0, 1.0, 1.0, 1.0, 1.0, 1.0, 1.0, 1.0, 1.0, 1.0, 1.0, 1.0, 1.0, 1.0, 1.0, 1.0, 1.0, 1.0, 1.0, 1.0, 1.0, 1.0, 1.0, 1.0, 1.0, 1.0, 1.0, 1.0, 1.0, 1.0, 1.0, 1.0, 1.0, 1.0, 1.0, 1.0, 1.0, 1.0, 1.0, 1.0, 1.0, 1.0, 1.0, 1.0, 1.0, 1.0, 1.0, 1.0, 1.0, 1.0, 1.0, 1.0, 1.0, 1.0, 1.0, 1.0, 1.0, 1.0, 1.0, 1.0, 1.0, 1.0, 1.0, 1.0, 1.0, 1.0, 1.0, 1.0, 1.0, 1.0, 1.0, 1.0, 1.0, 1.0, 1.0, 1.0, 1.0, 1.0, 0.9997, 1.0, 1.0, 1.0, 1.0, 0.9998, 1.0, 1.0, 1.0, 1.0, 1.0, 1.0, 1.0, 1.0, 1.0, 1.0, 1.0, 1.0, 1.0, 1.0, 1.0, 1.0, 1.0, 1.0, 1.0, 1.0, 1.0, 1.0, 1.0, 1.0, 1.0, 1.0, 1.0, 1.0, 1.0, 1.0, 1.0, 0.9999, 1.0, 0.9961, 1.0, 1.0, 1.0, 1.0, 1.0, 1.0, 1.0, 1.0, 1.0, 1.0, 1.0, 1.0, 1.0, 1.0, 1.0, 1.0, 1.0, 1.0, 1.0, 0.9999, 1.0, 0.9876, 0.9938, 1.0, 0.9961, 1.0, 1.0]): _vg.add([_i], _w, 'REPLACE')
_vg = ob_cube_007.vertex_groups.new(name='Bone.001')
for _i, _w in zip([8, 9, 10, 11, 76, 77, 78, 79], [0.1244, 0.1517, 0.003516, 0.1215, 0.7201, 0.6127, 0.5539, 0.142]): _vg.add([_i], _w, 'REPLACE')
_vg = ob_cube_007.vertex_groups.new(name='Head')
for _i, _w in zip([0, 1, 2, 3, 4, 5, 6, 7, 8, 9, 10, 11, 12, 13, 14, 15, 16, 17, 18, 19, 20, 21, 22, 23, 24, 25, 26, 27, 28, 29, 30, 31, 32, 33, 34, 35, 36, 37, 38, 39, 40, 41, 42, 43, 44, 45, 46, 47, 48, 49, 50, 51, 52, 53, 54, 55, 56, 57, 58, 59, 60, 61, 62, 63, 64, 65, 66, 67, 68, 69, 70, 71, 72, 73, 74, 75, 76, 77, 78, 79, 80, 81, 82, 83, 84, 85, 86, 87, 88, 89, 90, 91, 92, 93, 94, 95, 96, 97, 98, 99, 100, 101, 102, 103, 104, 105, 106, 107, 108, 109, 110, 111, 112, 113, 114, 115, 116, 117, 118, 119, 120, 121, 122, 123, 124, 125, 126, 127, 128, 129, 130, 131, 132, 133, 134, 135, 136, 137, 138, 139, 140, 141, 142, 143, 144, 145, 146, 147], [0.1133, 0.09824, 0.0, 0.1133, 0.05887, 0.1133, 1.233e-43, 0.1131, 0.0, 6.472e-08, 0.0, 0.0, 0.0, 4.495e-24, 0.0, 0.0, 0.01139, 2.953e-20, 5.108e-20, 1e-10, 0.0, 0.1132, 0.0, 0.01543, 5.253e-09, 7.666e-40, 0.03656, 7.991e-05, 1.789e-05, 1.344e-41, 0.009638, 0.0, 0.0, 0.008687, 0.0, 0.002214, 0.0, 3.449e-21, 0.0, 7.583e-20, 0.007833, 0.005456, 0.0002832, 0.0, 5.144e-12, 3.953e-07, 8.24e-07, 0.0, 1.921e-09, 9.055e-05, 7.397e-24, 0.0007777, 4.193e-17, 0.0425, 8.197e-24, 0.03846, 8.193e-15, 1.533e-24, 1.532e-10, 9.362e-11, 8.455e-18, 2.903e-17, 9.629e-07, 1.223e-07, 5.156e-22, 7.037e-27, 0.0, 0.0, 0.0, 4.668e-07, 0.0, 0.0, 1.637e-07, 0.0, 1.14e-13, 4.863e-05, 0.0, 0.0, 0.0, 0.0, 8.603e-11, 0.0, 5.277e-18, 1.461e-31, 0.01168, 0.1133, 0.1133, 0.1133, 0.1133, 0.1133, 0.1133, 0.1133, 0.1133, 0.1133, 0.1133, 0.1133, 0.1133, 0.1133, 0.1133, 0.1133, 0.1133, 0.1133, 0.1008, 0.04769, 0.1133, 0.1133, 0.1133, 0.1133, 0.04769, 0.1008, 0.001, 0.1132, 0.1133, 0.1133, 0.1133, 0.1133, 0.0, 0.00042, 0.1133, 0.1132, 0.05255, 0.1046, 0.1133, 0.1132, 3.911e-32, 0.0, 0.0006528, 0.0001044, 0.001495, 0.02075, 0.1133, 0.1133, 1.939e-15, 3.363e-44, 0.0, 3.978e-34, 7.236e-21, 0.002915, 0.1133, 0.113, 0.04769, 0.1008, 0.1133, 0.1133, 0.1132, 0.001, 0.1008, 0.04769]): _vg.add([_i], _w, 'REPLACE')
_vg = ob_cube_007.vertex_groups.new(name='Bone.003')
for _i, _w in zip([0, 1, 2, 3, 4, 5, 6, 7, 8, 9, 11, 12, 13, 14, 15, 17, 18, 19, 20, 21, 22, 23, 24, 25, 26, 27, 28, 29, 30, 31, 32, 33, 36, 37, 41, 43, 47, 49, 51, 53, 54, 55, 57, 59, 61, 63, 64, 66, 67, 68, 70, 71, 73, 74, 75, 76, 77, 80, 81, 82, 83, 84, 88, 93, 94, 95, 97, 98, 99, 104, 105, 106, 107, 109, 110, 111, 112, 113, 114, 115, 116, 117, 118, 119, 120, 121, 122, 124, 125, 126, 127, 128, 129, 130, 132, 133, 134, 135, 136, 137, 138, 144, 145, 146], [5.52e-18, 0.0, 0.08361, 0.0, 0.0, 1.922e-10, 0.1699, 1.3e-34, 0.0, 0.0, 0.0, 0.0, 0.0, 0.0, 0.0, 0.0, 0.0, 0.0, 0.0, 0.0, 0.0, 0.0, 0.01504, 2.095e-22, 2.781e-12, 1.404e-18, 0.00195, 6.59e-26, 1.899e-08, 0.0001556, 0.0, 0.0, 0.0, 0.0, 0.0, 0.0, 0.0, 0.0, 0.0, 0.0, 0.0, 0.0, 0.8691, 0.05658, 0.2958, 0.1983, 0.0, 0.0, 0.0, 0.0, 0.0, 0.0, 0.0, 0.0, 0.0, 0.0, 0.0, 0.0, 0.0, 0.0, 0.0, 0.0, 0.0, 0.0, 0.0, 0.0, 0.0, 0.0, 0.0, 0.0, 0.0, 0.0, 0.0, 0.0, 0.0, 0.0, 0.0, 0.0, 0.0, 0.0, 0.0, 0.0, 0.0, 0.0, 0.0, 0.0, 0.0, 0.0, 0.0, 0.0, 0.0, 0.0, 0.0, 0.0, 0.0, 0.0, 0.0, 0.0, 0.0, 0.0, 0.0, 0.0, 0.0, 0.0]): _vg.add([_i], _w, 'REPLACE')
_vg = ob_cube_007.vertex_groups.new(name='Bone.004')
for _i, _w in zip([56, 57, 58, 59, 60, 61, 62, 63], [0.9751, 0.09821, 0.9759, 0.07493, 0.9813, 0.4989, 0.9907, 0.8017]): _vg.add([_i], _w, 'REPLACE')
_vg = ob_cube_007.vertex_groups.new(name='Bone.005')
for _i, _w in zip([4, 8, 9, 11, 12, 13, 15, 17, 18, 21, 24, 25, 26, 27, 28, 29, 30, 31, 32, 34, 48, 49, 50, 51, 52, 53, 54, 61, 63, 64, 65, 67, 68, 70, 71, 72, 75, 76, 77, 81, 82, 118, 119, 120, 121, 124, 126, 127, 128, 129, 132, 133, 134, 135, 136, 137], [0.0, 0.0, 0.0, 0.0, 0.0, 0.0, 0.0, 0.0, 0.0, 0.0, 0.03956, 0.3333, 4.558e-15, 2.084e-09, 0.01637, 0.3333, 5.931e-08, 9.356e-06, 0.0, 0.0, 0.965, 0.002478, 0.9149, 0.007562, 0.9047, 0.005076, 0.5612, 0.0, 0.0, 0.0, 0.0, 0.0, 0.0, 0.0, 0.0, 0.0, 0.0, 0.0, 0.0, 0.0, 0.0, 0.0, 0.0, 0.0, 0.0, 0.0, 0.0, 0.0, 0.0, 0.0, 0.0, 0.0, 0.0, 0.0, 0.0, 0.0]): _vg.add([_i], _w, 'REPLACE')
_vg = ob_cube_007.vertex_groups.new(name='Bone.006')
for _i, _w in zip([48, 49, 50, 51, 52, 53, 54, 55], [0.02003, 0.9738, 0.08508, 0.9712, 0.07591, 0.9725, 0.4388, 0.9808]): _vg.add([_i], _w, 'REPLACE')
_vg = ob_cube_007.vertex_groups.new(name='Bone.007')
for _i, _w in zip([32, 34, 35, 36, 38, 39], [0.2607, 0.866, 0.00975, 0.8941, 0.9594, 0.007266]): _vg.add([_i], _w, 'REPLACE')
_vg = ob_cube_007.vertex_groups.new(name='ekor1')
for _i, _w in zip([0, 1, 2, 3, 4, 5, 6, 7, 8, 9, 10, 11, 12, 13, 14, 15, 16, 17, 18, 19, 20, 21, 22, 23, 24, 25, 28, 29, 34, 35, 36, 37, 38, 39, 41, 43, 44, 45, 48, 49, 50, 51, 52, 53, 54, 55, 56, 57, 58, 59, 60, 61, 62, 63, 64, 65, 66, 67, 68, 69, 70, 71, 72, 73, 74, 75, 76, 77, 78, 79, 80, 81, 82, 83, 84, 85, 86, 87, 88, 89, 90, 91, 92, 93, 94, 95, 96, 97, 98, 99, 100, 101, 102, 103, 104, 105, 106, 107, 108, 109, 110, 111, 112, 113, 114, 115, 116, 117, 118, 119, 120, 121, 122, 123, 124, 125, 126, 127, 128, 129, 130, 131, 132, 133, 134, 135, 136, 137, 138, 139, 140, 141, 142, 143, 144, 145, 146, 147], [2.513e-28, 0.0, 0.0, 5.274e-08, 0.0, 1.92e-22, 9.926e-11, 3.612e-07, 1.0, 1.0, 1.0, 1.0, 1.0, 1.0, 1.0, 1.0, 0.0, 0.0, 0.0, 0.0, 0.0, 0.0, 0.0, 0.0, 0.0, 0.0, 0.0, 0.0, 0.0, 0.0, 0.0, 0.0, 0.0, 0.0, 0.0, 0.0, 0.0, 0.0, 0.0, 0.0, 0.0, 0.0, 0.0, 0.0, 0.0, 0.0, 0.0, 0.0, 0.0, 0.0, 0.0, 0.0, 0.0, 0.0, 1.0, 1.0, 1.0, 1.0, 1.0, 1.0, 1.0, 1.0, 1.0, 1.0, 1.0, 1.0, 1.0, 1.0, 1.0, 1.0, 1.0, 1.0, 1.0, 1.0, 6.866e-44, 0.0, 0.0, 0.0, 1.077e-10, 0.0, 8.69e-38, 2.81e-36, 8.05e-26, 3.54e-29, 1.573e-39, 7.047e-08, 0.0, 0.0, 8.882e-32, 3.432e-23, 0.0, 0.0, 0.0, 0.0, 0.0, 0.0, 0.0, 0.0, 0.0, 0.0, 0.0, 0.0, 0.0, 0.0, 0.0, 0.0, 7.725e-18, 0.0, 5.161e-25, 3.598e-16, 6.748e-11, 0.0, 9.721e-29, 2.087e-19, 0.0, 0.0, 2.159e-18, 4.308e-12, 6.975e-09, 0.0, 7.707e-28, 3.801e-19, 3.683e-13, 0.0, 3.006e-14, 0.0, 3.561e-07, 0.0, 5.055e-28, 1.23e-16, 0.0, 0.0, 0.0, 0.0, 0.0, 0.0, 0.0, 0.0]): _vg.add([_i], _w, 'REPLACE')
_vg = ob_cube_007.vertex_groups.new(name='ekor2')
for _i, _w in zip([0, 1, 2, 3, 4, 5, 6, 7, 12, 13, 14, 15, 16, 17, 18, 19, 20, 21, 22, 23, 24, 25, 28, 29, 41, 45, 48, 49, 50, 51, 52, 54, 56, 57, 58, 59, 60, 61, 62, 63, 64, 65, 66, 67, 68, 69, 70, 71, 72, 73, 74, 75, 80, 81, 82, 83, 84, 85, 86, 87, 88, 89, 90, 91, 92, 93, 94, 95, 96, 97, 98, 99, 100, 101, 102, 103, 104, 105, 106, 107, 108, 109, 110, 111, 112, 113, 114, 115, 116, 117, 118, 119, 120, 121, 122, 123, 124, 125, 126, 127, 128, 129, 130, 131, 132, 133, 134, 135, 136, 137, 138, 139, 140, 141, 142, 143, 144, 145, 146, 147], [0.0, 0.0, 0.0, 0.0, 0.0, 0.0, 0.0, 0.0, 1.0, 1.0, 1.0, 1.0, 0.0, 0.0, 0.0, 0.0, 0.0, 0.0, 0.0, 0.0, 0.0, 0.0, 0.0, 0.0, 0.0, 0.0, 0.0, 0.0, 0.0, 0.0, 0.0, 0.0, 0.0, 0.0, 0.0, 0.0, 0.0, 0.0, 0.0, 0.0, 1.0, 1.0, 1.0, 1.0, 1.0, 1.0, 1.0, 1.0, 1.0, 1.0, 1.0, 1.0, 1.0, 1.0, 1.0, 1.0, 0.0, 0.0, 0.0, 0.0, 0.0, 0.0, 0.0, 0.0, 0.0, 0.0, 0.0, 0.0, 0.0, 0.0, 0.0, 0.0, 0.0, 0.0, 0.0, 0.0, 0.0, 0.0, 0.0, 0.0, 0.0, 0.0, 0.0, 0.0, 0.0, 0.0, 0.0, 0.0, 5.52e-14, 4.565e-26, 1.144e-12, 3.228e-11, 3.47e-06, 6.873e-25, 4.182e-23, 3.339e-19, 6.703e-19, 1.562e-29, 8.063e-06, 1.361e-05, 7.998e-05, 6.254e-26, 1.847e-20, 4.925e-12, 2.436e-19, 2.988e-30, 0.01873, 0.01522, 0.0007108, 0.0, 5.518e-19, 3.863e-12, 0.0, 0.0, 0.0, 0.0, 0.0, 0.0, 0.0, 0.0]): _vg.add([_i], _w, 'REPLACE')
_vg = ob_cube_007.vertex_groups.new(name='ekor3')
for _i, _w in zip([6, 7, 8, 9, 10, 11, 12, 13, 14, 15, 16, 18, 19, 20, 24, 25, 26, 27, 28, 29, 30, 31, 32, 33, 34, 35, 36, 37, 38, 39, 40, 41, 42, 43, 44, 45, 46, 47, 48, 49, 50, 51, 52, 53, 55, 57, 58, 59, 63, 64, 65, 66, 67, 68, 69, 70, 71, 72, 73, 74, 75, 76, 77, 78, 79], [0.0, 0.0, 0.0, 0.0, 0.0, 0.0, 0.0, 0.0, 0.0, 0.0, 0.0, 0.0, 0.0, 0.0, 0.0, 0.0, 0.0, 0.0, 0.0, 0.0, 0.0, 0.0, 0.0, 0.0, 0.0, 0.0, 0.0, 0.0, 0.0, 0.0, 0.0, 6.224e-14, 0.0, 0.0, 0.0, 1.652e-15, 0.0, 6.799e-08, 0.0, 0.0, 0.0, 0.0, 0.0, 0.0, 0.0, 0.0, 0.0, 0.0, 0.0, 0.0, 0.0, 0.0, 0.0, 0.0, 0.0, 0.0, 0.0, 0.0, 0.0, 0.0, 0.0, 0.0, 0.0, 0.0, 0.0]): _vg.add([_i], _w, 'REPLACE')
_vg = ob_cube_007.vertex_groups.new(name='ekor4')
_vg = ob_cube_007.vertex_groups.new(name='Bone.012')
for _i, _w in zip([8, 9, 10, 11, 12, 13, 14, 15, 64, 65, 66, 67, 68, 69, 70, 71, 77, 78, 80, 81], [0.0512, 0.1438, 0.04606, 0.1444, 0.5067, 0.8104, 0.5088, 0.8173, 0.8059, 0.7892, 0.5011, 0.5028, 0.1496, 0.145, 0.06227, 0.06188, 0.05982, 0.05934, 0.01797, 0.02495]): _vg.add([_i], _w, 'REPLACE')
_vg = ob_cube_007.vertex_groups.new(name='Bone.013')
for _i, _w in zip([64, 65, 66, 67, 68, 69, 70, 71, 72, 73, 80, 81, 82, 83], [0.144, 0.1576, 0.486, 0.4838, 0.6552, 0.6673, 0.832, 0.8362, 0.02436, 0.02489, 0.1596, 0.1571, 0.09273, 0.09481]): _vg.add([_i], _w, 'REPLACE')
_vg = ob_cube_007.vertex_groups.new(name='Bone.014')
for _i, _w in zip([64, 65, 68, 69, 70, 71, 72, 73, 74, 75, 80, 81, 82, 83], [0.006395, 0.008687, 0.1911, 0.1834, 0.1046, 0.1007, 0.9543, 0.9546, 0.9729, 0.9719, 0.8055, 0.8044, 0.8975, 0.8941]): _vg.add([_i], _w, 'REPLACE')
_vg = ob_cube_007.vertex_groups.new(name='Bone.015')
for _i, _w in zip([40, 42, 44, 46], [0.7983, 0.8, 0.8, 0.8]): _vg.add([_i], _w, 'REPLACE')
_vg = ob_cube_007.vertex_groups.new(name='Bone.016')
for _i, _w in zip([0, 1, 2, 3, 4, 5, 6, 7, 16, 17, 18, 20, 21, 22, 23, 25, 29, 31, 39, 40, 44, 48, 49, 50, 51, 54, 55, 56, 57, 58, 60, 61, 62, 73, 74, 75, 84, 85, 86, 87, 88, 89, 90, 91, 92, 93, 94, 95, 96, 97, 98, 99, 100, 101, 102, 103, 104, 105, 106, 107, 108, 109, 110, 111, 112, 113, 114, 115, 116, 117, 118, 119, 120, 121, 122, 123, 124, 125, 126, 127, 128, 129, 130, 131, 132, 133, 134, 136, 137, 138, 140, 141, 142, 143, 144, 145, 146, 147], [0.4173, 0.3977, 0.0, 0.3895, 0.4146, 0.161, 4.901e-11, 0.1617, 0.0, 0.0, 0.0, 0.1371, 0.1371, 0.1371, 0.1371, 0.137, 0.1366, 0.0003442, 0.0, 0.0, 0.0, 0.0, 1.081e-17, 0.0, 2.786e-18, 0.0, 1.111e-12, 0.0, 0.0, 0.001493, 4.202e-19, 0.0, 4.108e-17, 0.002157, 0.006167, 0.001931, 0.4173, 0.4173, 0.4173, 0.4173, 0.4173, 0.4173, 0.4173, 0.4173, 0.3911, 0.3814, 0.4173, 0.4173, 0.3577, 0.3697, 0.4173, 0.1371, 0.4173, 0.4173, 0.3191, 0.1371, 0.4173, 0.4173, 0.1614, 0.161, 0.1371, 0.3191, 0.1371, 0.1611, 0.161, 0.1614, 0.4173, 0.4173, 1.689e-19, 4.979e-17, 7.488e-20, 4.931e-26, 0.2807, 0.4106, 0.1371, 0.06791, 0.0, 1.568e-06, 1.499e-08, 0.0, 0.1371, 0.1403, 0.1371, 0.003158, 0.0, 0.001683, 0.01514, 0.1338, 0.1368, 0.1371, 0.1371, 0.3191, 0.4173, 0.4173, 0.1611, 0.1371, 0.3191, 0.1371]): _vg.add([_i], _w, 'REPLACE')
_vg = ob_cube_007.vertex_groups.new(name='Bone.017')
for _i, _w in zip([16, 17, 18, 19, 20, 21, 22, 23, 24, 25, 26, 27, 28, 29, 30, 84, 85, 86, 87, 88, 89, 90, 91, 92, 93, 94, 95, 96, 97, 98, 99, 116, 117, 118, 119, 120, 121, 122, 123, 124, 125, 126, 127, 128, 129, 130, 131, 132, 133, 134, 135, 136, 137, 138, 139], [0.1907, 0.2052, 0.2872, 0.3017, 0.05478, 0.1577, 0.3346, 0.4376, 0.2656, 0.4327, 0.1624, 0.164, 0.1549, 0.07181, 0.1043, 0.1907, 0.2052, 0.2872, 0.3017, 0.05478, 0.1577, 0.3346, 0.4376, 0.4376, 0.3346, 0.1577, 0.05478, 0.3017, 0.2872, 0.2052, 0.1907, 0.1907, 0.2052, 0.2872, 0.3017, 0.05478, 0.1577, 0.3346, 0.4376, 0.1907, 0.2052, 0.2872, 0.3017, 0.05478, 0.1577, 0.3346, 0.4376, 0.1907, 0.2052, 0.2872, 0.3017, 0.05478, 0.1577, 0.3346, 0.4376]): _vg.add([_i], _w, 'REPLACE')
_vg = ob_cube_007.vertex_groups.new(name='Bone.018')
for _i, _w in zip([16, 17, 18, 19, 20, 21, 22, 23, 24, 25, 26, 27, 28, 29, 30, 48, 50, 52, 54, 84, 85, 86, 87, 88, 89, 90, 91, 92, 93, 94, 95, 96, 97, 98, 99, 116, 117, 118, 119, 120, 121, 122, 123, 124, 125, 126, 127, 128, 129, 130, 131, 132, 133, 134, 135, 136, 137, 138, 139], [0.1907, 0.2052, 0.2872, 0.3017, 0.05478, 0.1577, 0.3346, 0.4376, 0.2656, 0.4327, 0.1624, 0.164, 0.1549, 0.07181, 0.1043, 0.9794, 0.9808, 0.981, 0.9781, 0.1907, 0.2052, 0.2872, 0.3017, 0.05478, 0.1577, 0.3346, 0.4376, 0.4376, 0.3346, 0.1577, 0.05478, 0.3017, 0.2872, 0.2052, 0.1907, 0.1907, 0.2052, 0.2872, 0.3017, 0.05478, 0.1577, 0.3346, 0.4376, 0.1907, 0.2052, 0.2872, 0.3017, 0.05478, 0.1577, 0.3346, 0.4376, 0.1907, 0.2052, 0.2872, 0.3017, 0.05478, 0.1577, 0.3346, 0.4376]): _vg.add([_i], _w, 'REPLACE')
_vg = ob_cube_007.vertex_groups.new(name='Bone.019')
_vg = ob_cube_007.vertex_groups.new(name='Bone.020')
for _i, _w in zip([49, 51, 53, 55], [0.9817, 0.9792, 0.979, 0.9805]): _vg.add([_i], _w, 'REPLACE')
_vg = ob_cube_007.vertex_groups.new(name='Bone.021')
_vg = ob_cube_007.vertex_groups.new(name='Bone.022')
for _i, _w in zip([0, 1, 2, 3, 4, 5, 6, 7], [0.5639, 0.6798, 0.8195, 0.7155, 0.5771, 0.6852, 0.842, 0.7219]): _vg.add([_i], _w, 'REPLACE')
_vg = ob_cube_007.vertex_groups.new(name='Bone.023')
for _i, _w in zip([0, 1, 2, 3, 4, 5, 6, 7, 17, 18, 22, 85, 86, 90, 93, 97, 98, 100, 101, 102, 103, 104, 105, 107, 108, 109, 110, 112, 114, 115, 117, 118, 122, 125, 126, 130, 133, 134, 138, 140, 141, 142, 143, 145, 146, 147], [0.01071, 0.005989, 0.0, 0.05787, 9.176e-06, 4.173e-14, 0.01534, 0.0003304, 0.0, 0.0, 0.0, 0.0, 0.0, 0.0, 0.0, 0.0, 0.0, 0.0, 0.0, 0.0, 0.0, 0.0, 0.0, 0.0, 0.0, 0.0, 0.0, 0.0, 0.0, 0.0, 0.0, 0.0, 0.0, 0.0, 0.0, 0.0, 0.0, 0.0, 0.0, 0.0, 0.0, 0.0, 0.0, 0.0, 0.0, 0.0]): _vg.add([_i], _w, 'REPLACE')
_vg = ob_cube_007.vertex_groups.new(name='Bone.024')
for _i, _w in zip([107, 112], [0.1536, 0.1536]): _vg.add([_i], _w, 'REPLACE')
_vg = ob_cube_007.vertex_groups.new(name='Bone.025')
_vg = ob_cube_007.vertex_groups.new(name='Bone.026')
for _i, _w in zip([7], [0.0]): _vg.add([_i], _w, 'REPLACE')
_vg = ob_cube_007.vertex_groups.new(name='Bone.027')
_vg = ob_cube_007.vertex_groups.new(name='Bone.028')
_vg.add([100, 101, 102, 103, 104, 105, 106, 107, 108, 109, 110, 111, 112, 113, 114, 115, 140, 141, 142, 143, 144, 145, 146, 147], 1.0, 'REPLACE')
_vg = ob_cube_007.vertex_groups.new(name='Bone.008')
for _i, _w in zip([32, 33, 34, 35, 36, 37, 38, 39], [0.7393, 0.9888, 0.134, 0.9701, 0.1059, 0.9771, 0.03124, 0.9714]): _vg.add([_i], _w, 'REPLACE')
_vg = ob_cube_007.vertex_groups.new(name='Bone.009')
for _i, _w in zip([41, 43, 44, 45, 47], [0.277, 0.8762, 0.006847, 0.9134, 0.9567]): _vg.add([_i], _w, 'REPLACE')
_vg = ob_cube_007.vertex_groups.new(name='Bone.010')
for _i, _w in zip([40, 41, 42, 43, 44, 45, 46, 47], [0.986, 0.723, 0.9752, 0.1238, 0.9716, 0.08665, 0.977, 0.03656]): _vg.add([_i], _w, 'REPLACE')
_vg = ob_cube_007.vertex_groups.new(name='Bone.011')
for _i, _w in zip([8, 9, 10, 11, 12, 13, 14, 15, 76, 77, 78, 79], [0.8233, 0.6999, 0.9242, 0.7296, 0.4813, 0.1447, 0.4818, 0.1418, 0.2587, 0.3256, 0.3849, 0.8358]): _vg.add([_i], _w, 'REPLACE')
_vg = ob_cube_007.vertex_groups.new(name='Bone.002')
for _i, _w in zip([0, 1, 2, 3, 4, 5, 6, 7, 84, 85, 86, 87, 88, 89, 90, 91, 92, 93, 94, 95, 96, 97, 98, 99, 100, 101, 102, 103, 104, 105, 106, 107, 108, 109, 110, 111, 112, 113, 114, 115, 140, 141, 142, 143, 144, 145, 146, 147, 148, 149, 150, 151, 152, 153, 154, 155, 156, 157, 158, 159, 160, 161, 162, 163, 164, 165, 166, 167, 168, 169, 170, 171, 172, 173, 174, 175], [0.9455, 0.9928, 0.9771, 0.9774, 1.0, 1.0, 0.8914, 0.9143, 0.9998, 1.0, 1.0, 0.9996, 1.0, 1.0, 1.0, 1.0, 0.968, 0.9995, 0.9814, 0.9113, 0.9999, 1.0, 1.0, 1.0, 1.0, 1.0, 1.0, 1.0, 1.0, 1.0, 1.0, 1.0, 1.0, 1.0, 1.0, 1.0, 1.0, 1.0, 1.0, 1.0, 1.0, 1.0, 1.0, 1.0, 1.0, 1.0, 1.0, 1.0, 1.0, 1.0, 1.0, 0.9993, 1.0, 1.0, 0.9936, 0.9837, 1.0, 1.0, 1.0, 1.0, 1.0, 1.0, 1.0, 1.0, 1.0, 1.0, 1.0, 1.0, 1.0, 1.0, 1.0, 1.0, 1.0, 1.0, 0.9936, 1.0]): _vg.add([_i], _w, 'REPLACE')
_m = ob_cube_007.modifiers.new('Armature', 'ARMATURE')
_m = ob_cube_007.modifiers.new('Armature.001', 'ARMATURE')
_m = ob_cube_007.modifiers.new('Armature.002', 'ARMATURE')
_m = ob_cube_007.modifiers.new('Armature.003', 'ARMATURE')
_m = ob_cube_007.modifiers.new('Armature.004', 'ARMATURE')
_m.object = ob_armature

# ---- collection membership
col_collection_1.objects.link(ob_armature)
col_collection_1.objects.link(ob_cube_007)

# ---- scene / render settings (as saved in the file)
scene.frame_start = 1; scene.frame_end = 250; scene.frame_set(1)
scene.render.engine = 'CYCLES'
scene.render.resolution_percentage = 50
scene.render.dither_intensity = 0.0
scene.cycles.use_denoising = False
scene.cycles.samples = 128
scene.cycles.sampling_pattern = 'TABULATED_SOBOL'
scene.cycles.use_adaptive_sampling = False
scene.cycles.use_light_tree = False
scene.cycles.blur_glossy = 0.0
scene.cycles.sample_clamp_indirect = 0.0
scene.view_settings.view_transform = 'Standard'
bpy.context.view_layer.update()

# ---- added for rendering (the .blend has no active camera and no usable light): camera, sun
cam_auto = bpy.data.cameras.new('AutoCamera')
cam_auto.lens = 50.0
cam_auto.sensor_width = 36.0
cam_auto.clip_end = 1000.0
ob_auto_camera = bpy.data.objects.new('AutoCamera', cam_auto)
scene.collection.objects.link(ob_auto_camera)
ob_auto_camera.location = (5.10954, -5.36145, 5.40588)
ob_auto_camera.rotation_euler = (1.09748, -7.21219e-08, 0.694738)
scene.camera = ob_auto_camera
light_auto_sun = bpy.data.lights.new('AutoSun', 'SUN')
light_auto_sun.energy = 3.0
light_auto_sun.angle = 0.0523599
ob_auto_sun = bpy.data.objects.new('AutoSun', light_auto_sun)
scene.collection.objects.link(ob_auto_sun)
ob_auto_sun.rotation_euler = (0.872665, 0.174533, 0.523599)
bpy.context.view_layer.update()
